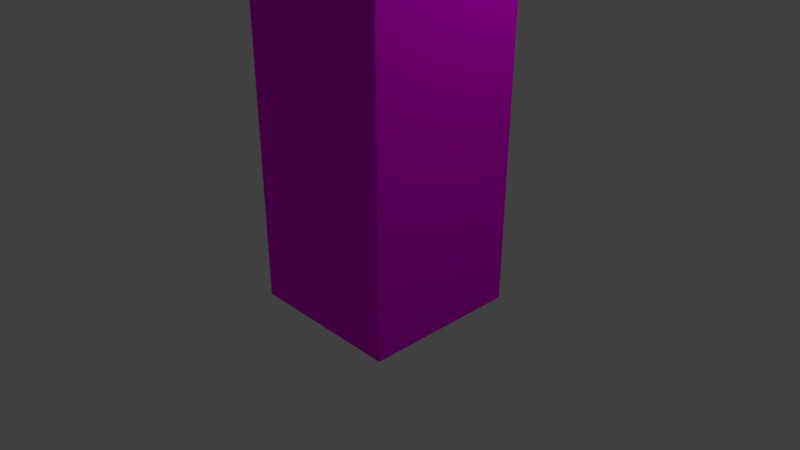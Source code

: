 # Source: flag.blend  (saved by Blender 2.79.0; exported with 4.5.12 LTS)
import bpy
from mathutils import Matrix  # noqa: F401  (used for matrix-valued properties, if any)

bpy.ops.wm.read_factory_settings(use_empty=True)
scene = bpy.context.scene
scene.name = 'Scene'

# ---- collections
col_collection_1 = bpy.data.collections.new('Collection 1'); scene.collection.children.link(col_collection_1)

# ---- images (referenced by path relative to the original .blend; pixels are not part of the script)
import os
ASSET_DIR = os.environ.get("B2B_ASSET_DIR", "")  # directory of the original .blend (textures are referenced by path, not embedded)
HERE = os.path.dirname(os.path.abspath(__file__))  # packed textures are extracted next to this script under _unpacked/

def load_image(name, relpath, width, height, colorspace="sRGB"):
    """Load a texture the original file referenced (path relative to the .blend, or extracted next to this script)."""
    p = next((c for c in (os.path.join(HERE, relpath), os.path.join(ASSET_DIR, relpath)) if relpath and os.path.exists(c)), "")
    if p:
        img = bpy.data.images.load(p, check_existing=True)
        img.name = name
    else:  # same state as the original file: an image datablock whose file is absent (Cycles renders it pink)
        img = bpy.data.images.new(name, width, height)
        img.source = "FILE"
        img.filepath = "//" + (relpath or name)
    img.colorspace_settings.name = colorspace
    return img
img_untitled = load_image('Untitled', 'flag.png', 1024, 1024, 'sRGB')

# ---- materials (node trees are filled in below, after node groups)
mat_spain_001 = bpy.data.materials.new('Spain.001')
mat_spain_001.alpha_threshold = 0.0
mat_spain_001.roughness = 0.5

# ---- material node trees
mat_spain_001.use_nodes = True; mat_spain_001.node_tree.nodes.clear()
_N = mat_spain_001.node_tree.nodes; _L = mat_spain_001.node_tree.links
n0 = _N.new('ShaderNodeOutputMaterial'); n0.name = 'Material Output'; n0.location = (300, 300)
n1 = _N.new('ShaderNodeBsdfDiffuse'); n1.name = 'Diffuse BSDF'; n1.location = (100, 300)
n2 = _N.new('ShaderNodeTexImage'); n2.name = 'Image Texture'; n2.location = (-104, 321)
n2.width = 140
n2.image = img_untitled
_L.new(n1.outputs[0], n0.inputs[0])
_L.new(n2.outputs[0], n1.inputs[0])
n0.is_active_output = True

# ---- world
world_world = bpy.data.worlds.new('World'); scene.world = world_world
world_world.color = (0.05088, 0.05088, 0.05088)
world_world.use_sun_shadow = False
world_world.sun_shadow_jitter_overblur = 0.0
world_world.cycles.sampling_method = 'MANUAL'

# ---- cameras
cam_camera = bpy.data.cameras.new('Camera')
cam_camera.clip_end = 100.0
cam_camera.lens = 35.0
cam_camera.sensor_width = 32.0
cam_camera.sensor_height = 18.0
cam_camera.ortho_scale = 7.314
cam_camera.dof.focus_distance = 0.0

# ---- lights
light_lamp = bpy.data.lights.new('Lamp', 'POINT')
light_lamp.transmission_factor = 0.0
light_lamp.cutoff_distance = 30.0
light_lamp.energy = 100.0
light_lamp.shadow_buffer_clip_start = 1.001
light_lamp.shadow_soft_size = 0.1
light_lamp.shadow_maximum_resolution = 0.006
light_lamp.use_absolute_resolution = True

# ---- meshes
me_cube_cube_001 = bpy.data.meshes.new('Cube_Cube.001')
me_cube_cube_001.from_pydata([(-0.4524, 33.98, 1.229), (-0.4524, 67.53, 1.229), (-0.4524, 67.53, -0.7708), (-0.4524, 33.98, -0.7708), (1.548, 67.53, -0.7708), (1.548, 67.53, -0.7708), (-0.4524, 67.53, -0.7708), (1.548, 33.98, -0.7708), (1.548, 67.53, 1.229), (1.548, 33.98, 1.229), (-0.4524, -0.2891, -0.7708), (1.548, -0.2891, -0.7708), (1.548, -0.2891, 1.229), (-0.4524, -0.2891, 1.229), (1.548, 67.53, -0.7708), (-0.4524, 67.53, -0.7708), (-0.4524, 33.98, -0.7708), (1.548, -0.2891, -0.7708), (1.548, 33.98, -0.7708), (-0.4524, -0.2891, -0.7708), (1.548, 33.98, -0.7708), (1.548, -0.2891, -0.7708), (1.548, -0.2891, -0.7708), (1.548, 33.98, -1.061), (-0.4524, 33.98, -0.7708), (-0.4524, -0.2891, -0.7708), (-0.4524, 33.98, -1.061), (-0.4524, 33.98, -48.12), (1.548, 33.98, -48.12), (-0.4524, -0.2891, -0.7708), (1.548, 67.53, -1.061), (-0.4524, 67.53, -1.061), (-0.4524, 67.53, -48.12), (1.548, 67.53, -48.12)], [], [(0, 1, 2, 3), (2, 4, 5, 6), (7, 4, 8, 9), (9, 8, 1, 0), (10, 11, 12, 13), (4, 2, 1, 8), (6, 5, 14, 15), (3, 2, 6, 16), (7, 11, 17, 18), (11, 10, 19, 17), (20, 21, 22, 23), (16, 6, 15, 24), (18, 17, 21, 20), (17, 19, 25, 21), (23, 26, 27, 28), (21, 25, 29, 22), (15, 14, 30, 31), (24, 15, 31, 26), (25, 24, 26, 29), (29, 26, 23, 22), (5, 18, 20, 14), (19, 16, 24, 25), (14, 20, 23, 30), (4, 7, 18, 5), (10, 3, 16, 19), (12, 9, 0, 13), (11, 7, 9, 12), (13, 0, 3, 10), (27, 32, 33, 28), (30, 23, 28, 33), (31, 30, 33, 32), (26, 31, 32, 27)])
me_cube_cube_001.polygons.foreach_set('use_smooth', [True] * 32)
_k = set([(0, 1), (0, 13), (1, 2), (1, 8), (2, 3), (2, 4), (3, 10), (4, 7), (4, 8), (7, 11), (8, 9), (9, 12), (10, 11), (10, 13), (11, 12), (12, 13), (14, 15), (14, 20), (14, 30), (15, 24), (15, 31), (20, 21), (21, 22), (22, 23), (22, 29), (23, 26), (23, 28), (24, 25), (25, 29), (26, 27), (26, 29), (27, 28), (27, 32), (28, 33), (30, 33), (31, 32), (32, 33)])
me_cube_cube_001.attributes.new('sharp_edge', 'BOOLEAN', 'EDGE').data.foreach_set('value', [ (min(e.vertices), max(e.vertices)) in _k for e in me_cube_cube_001.edges])
_uv = me_cube_cube_001.uv_layers.new(name='UVMap')
_uv.uv.foreach_set('vector', [0.9221, 0.3287, 0.9221, 0.0, 0.9416, 0.0, 0.9416, 0.3287, 0.0, 0.0, 0.0, 0.0, 0.0, 0.0, 0.0, 0.0, 0.9416, 0.3287, 0.9416, 0.0, 0.9611, 0.0, 0.9611, 0.3287, 0.9805, 0.3357, 0.9805, 0.6643, 0.9611, 0.6643, 0.9611, 0.3357, 0.07789, 0.6839, 0.05842, 0.6839, 0.05842, 0.6643, 0.07789, 0.6643, 0.05842, 0.6643, 0.05842, 0.6839, 0.03895, 0.6839, 0.03895, 0.6643, 0.0, 0.0, 0.0, 0.0, 0.0, 0.0, 0.0, 0.0, 0.0, 0.0, 0.0, 0.0, 0.0, 0.0, 0.0, 0.0, 0.0, 0.0, 0.0, 0.0, 0.0, 0.0, 0.0, 0.0, 0.0, 0.0, 0.0, 0.0, 0.0, 0.0, 0.0, 0.0, 1.016e-07, 0.3357, 0.0, 0.0, 0.0, 0.0, 0.002828, 0.3357, 0.0, 0.0, 0.0, 0.0, 0.0, 0.0, 0.0, 0.0, 0.0, 0.0, 0.0, 0.0, 0.0, 0.0, 0.0, 0.0, 0.0, 0.0, 0.0, 0.0, 0.0, 0.0, 0.0, 0.0, 0.9805, 0.4639, 1.0, 0.4639, 1.0, 0.9249, 0.9805, 0.9249, 0.0, 0.0, 0.0, 0.0, 0.0, 0.0, 0.0, 0.0, 1.0, 0.4639, 0.9805, 0.4639, 0.9805, 0.461, 1.0, 0.461, 0.9221, 0.3357, 0.9221, 0.6643, 0.9193, 0.6643, 0.9193, 0.3357, 0.9221, 0.0, 0.9221, 0.3357, 0.9193, 0.3357, 0.9221, 0.0, 0.01947, 0.6643, 0.01947, 1.0, 2.902e-08, 1.0, 0.0, 0.6643, 0.0, 0.0, 0.0, 0.0, 0.0, 0.0, 0.0, 0.0, 0.0, 0.0, 0.0, 0.0, 0.0, 0.0, 0.0, 0.0, 1.991e-07, 0.6643, 1.016e-07, 0.3357, 0.002828, 0.3357, 0.002828, 0.6643, 0.0, 0.0, 0.0, 0.0, 0.0, 0.0, 0.0, 0.0, 0.0, 0.0, 0.0, 0.0, 0.0, 0.0, 0.0, 0.0, 0.9805, 1.168e-09, 0.9805, 0.3357, 0.9611, 0.3357, 0.9611, 0.0, 0.9416, 0.6643, 0.9416, 0.3287, 0.9611, 0.3287, 0.9611, 0.6643, 0.9221, 0.6643, 0.9221, 0.3287, 0.9416, 0.3287, 0.9416, 0.6643, 0.03895, 0.6643, 0.03895, 0.993, 0.01947, 0.993, 0.01947, 0.6643, 0.002828, 0.6643, 0.002828, 0.3357, 0.4611, 0.3357, 0.4611, 0.6643, 1.0, 0.461, 0.9805, 0.461, 0.9805, 0.0, 1.0, 0.0, 0.9193, 0.3357, 0.9193, 0.6643, 0.4611, 0.6643, 0.4611, 0.3357])
me_cube_cube_001.materials.append(mat_spain_001)
me_cube_cube_001.use_remesh_preserve_volume = False
me_cube_cube_001.use_remesh_preserve_attributes = False
me_cube_cube_001.use_mirror_vertex_groups = False
me_cube_cube_001.update()
me_cube_cube_001.normals_split_custom_set([tuple(v) for v in zip(*[iter([-1.0, 0.0, 0.0, -1.0, 0.0, 0.0, -1.0, 0.0, 0.0, -1.0, 0.0, 0.0, 0.0, 0.0, 1.0, 0.0, 0.0, 1.0, 0.0, 0.0, 1.0, 0.0, 0.0, 1.0, 1.0, 0.0, 0.0, 1.0, 0.0, 0.0, 1.0, 0.0, 0.0, 1.0, 0.0, 0.0, 0.0, 0.0, 1.0, 0.0, 0.0, 1.0, 0.0, 0.0, 1.0, 0.0, 0.0, 1.0, 0.0, -1.0, 0.0, 0.0, -1.0, 0.0, 0.0, -1.0, 0.0, 0.0, -1.0, 0.0, 0.0, 1.0, 0.0, 0.0, 1.0, 0.0, 0.0, 1.0, 0.0, 0.0, 1.0, 0.0, 0.0, 0.0, 1.0, 0.0, 0.0, 1.0, 0.0, 0.0, 1.0, 0.0, 0.0, 1.0, 0.0, 0.0, 1.0, 0.0, 0.0, 1.0, 0.0, 0.0, 1.0, 0.0, 0.0, 1.0, 0.0, 0.0, 1.0, 0.0, 0.0, 1.0, 0.0, 0.0, 1.0, 0.0, 0.0, 1.0, 0.0, 0.0, 1.0, 0.0, 0.0, 1.0, 0.0, 0.0, 1.0, 0.0, 0.0, 1.0, 1.0, 0.0, 0.0, 1.0, 0.0, 0.0, 1.0, 0.0, 0.0, 1.0, 0.0, 0.0, 0.0, 0.0, 1.0, 0.0, 0.0, 1.0, 0.0, 0.0, 1.0, 0.0, 0.0, 1.0, 0.0, 0.0, 1.0, 0.0, 0.0, 1.0, 0.0, 0.0, 1.0, 0.0, 0.0, 1.0, 0.0, 0.0, 1.0, 0.0, 0.0, 1.0, 0.0, 0.0, 1.0, 0.0, 0.0, 1.0, 0.0, -1.0, 0.0, 0.0, -1.0, 0.0, 0.0, -1.0, 0.0, 0.0, -1.0, 0.0, 0.0, 0.0, 1.0, 0.0, 0.0, 1.0, 0.0, 0.0, 1.0, 0.0, 0.0, 1.0, 0.0, 1.0, 0.0, 0.0, 1.0, 0.0, 0.0, 1.0, 0.0, 0.0, 1.0, 0.0, -1.0, 0.0, 0.0, -1.0, 0.0, 0.0, -1.0, 0.0, 0.0, -1.0, 0.0, 0.0, -1.0, 0.0, 0.0, -1.0, 0.0, 0.0, -1.0, 0.0, 0.0, -1.0, 0.0, 0.0, 0.0, -0.008474, -1.0, 0.0, -0.008474, -1.0, 0.0, -0.008474, -1.0, 0.0, -0.008474, -1.0, 0.0, 0.0, 1.0, 0.0, 0.0, 1.0, 0.0, 0.0, 1.0, 0.0, 0.0, 1.0, 0.0, 0.0, 1.0, 0.0, 0.0, 1.0, 0.0, 0.0, 1.0, 0.0, 0.0, 1.0, 1.0, 0.0, 0.0, 1.0, 0.0, 0.0, 1.0, 0.0, 0.0, 1.0, 0.0, 0.0, 0.0, 0.0, 1.0, 0.0, 0.0, 1.0, 0.0, 0.0, 1.0, 0.0, 0.0, 1.0, 0.0, 0.0, 1.0, 0.0, 0.0, 1.0, 0.0, 0.0, 1.0, 0.0, 0.0, 1.0, 0.0, 0.0, 1.0, 0.0, 0.0, 1.0, 0.0, 0.0, 1.0, 0.0, 0.0, 1.0, 1.0, 0.0, 0.0, 1.0, 0.0, 0.0, 1.0, 0.0, 0.0, 1.0, 0.0, 0.0, -1.0, 0.0, 0.0, -1.0, 0.0, 0.0, -1.0, 0.0, 0.0, -1.0, 0.0, 0.0, 0.0, 0.0, -1.0, 0.0, 0.0, -1.0, 0.0, 0.0, -1.0, 0.0, 0.0, -1.0, 1.0, 0.0, 0.0, 1.0, 0.0, 0.0, 1.0, 0.0, 0.0, 1.0, 0.0, 0.0, 0.0, 1.0, 0.0, 0.0, 1.0, 0.0, 0.0, 1.0, 0.0, 0.0, 1.0, 0.0, -1.0, 0.0, 0.0, -1.0, 0.0, 0.0, -1.0, 0.0, 0.0, -1.0, 0.0, 0.0])] * 3)])

# ---- objects
ob_cube_cube_001 = bpy.data.objects.new('Cube_Cube.001', me_cube_cube_001)
ob_lamp = bpy.data.objects.new('Lamp', light_lamp)
ob_camera = bpy.data.objects.new('Camera', cam_camera)

# ---- transforms, parenting, visibility, modifiers, constraints
ob_cube_cube_001.location = (0.0, 0.0, 0.0)
ob_cube_cube_001.rotation_euler = (1.571, -0.0, 0.0)
ob_cube_cube_001.lineart.crease_threshold = 0.0
ob_lamp.location = (4.076, 1.005, 5.904)
ob_lamp.rotation_euler = (0.6503, 0.05522, 1.866)
ob_lamp.lock_rotations_4d = False
ob_lamp.empty_display_type = 'ARROWS'
ob_lamp.color = (0.0, 0.0, 0.0, 0.0)
ob_lamp.lineart.crease_threshold = 0.0
ob_camera.location = (7.481, -6.508, 5.344)
ob_camera.rotation_euler = (1.109, 0.0, 0.8149)
ob_camera.lock_rotations_4d = False
ob_camera.empty_display_type = 'ARROWS'
ob_camera.color = (0.0, 0.0, 0.0, 0.0)
ob_camera.display_type = 'WIRE'
ob_camera.lineart.crease_threshold = 0.0

# ---- collection membership
col_collection_1.objects.link(ob_cube_cube_001)
col_collection_1.objects.link(ob_lamp)
col_collection_1.objects.link(ob_camera)

# ---- scene / render settings (as saved in the file)
scene.camera = ob_camera
scene.frame_start = 1; scene.frame_end = 250; scene.frame_set(1)
scene.render.engine = 'CYCLES'
scene.render.resolution_percentage = 50
scene.render.dither_intensity = 0.0
scene.cycles.use_denoising = False
scene.cycles.samples = 128
scene.cycles.sampling_pattern = 'TABULATED_SOBOL'
scene.cycles.use_adaptive_sampling = False
scene.cycles.use_light_tree = False
scene.cycles.blur_glossy = 0.0
scene.cycles.sample_clamp_indirect = 0.0
scene.view_settings.view_transform = 'Standard'
bpy.context.view_layer.update()
